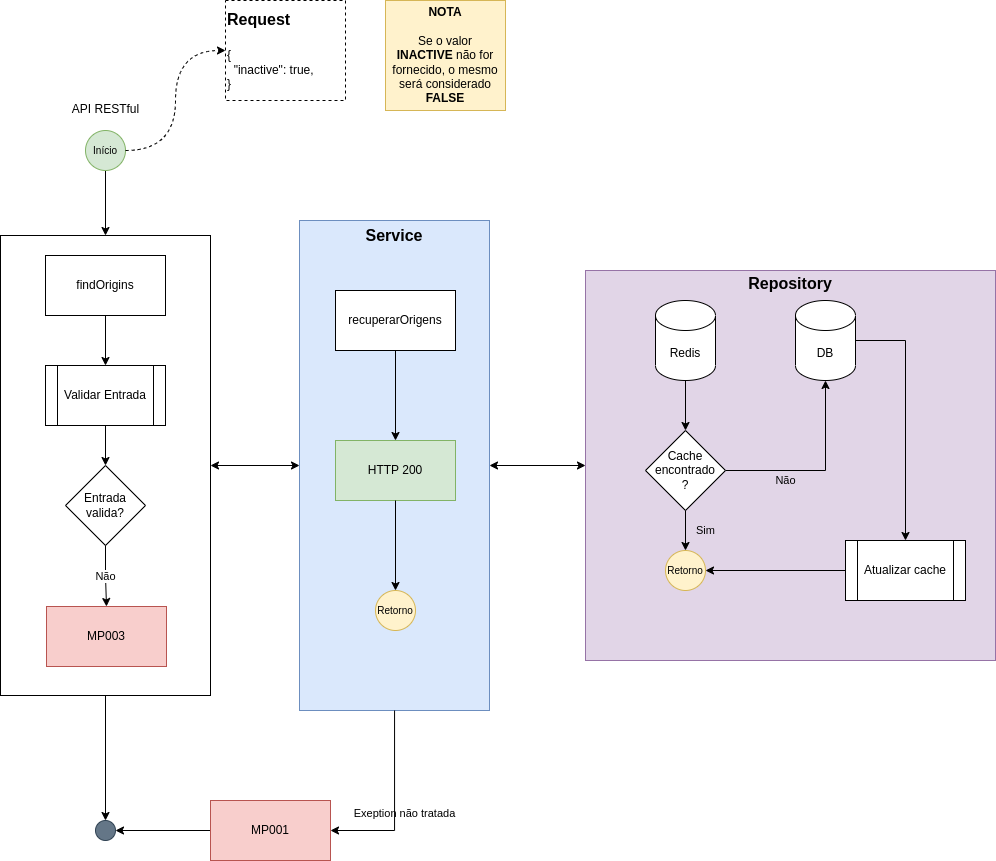

The diagram above was exported from draw.io. Its source (the exported page's mxGraphModel, read from the mxfile embedded in the PNG):
<mxGraphModel dx="1628" dy="2140" grid="1" gridSize="10" guides="1" tooltips="1" connect="1" arrows="1" fold="1" page="1" pageScale="1" pageWidth="827" pageHeight="1169" math="0" shadow="0">
  <root>
    <mxCell id="0" />
    <mxCell id="1" parent="0" />
    <mxCell id="OM5V-C9xkvONisOPvxbc-1" style="edgeStyle=orthogonalEdgeStyle;rounded=0;orthogonalLoop=1;jettySize=auto;html=1;labelBackgroundColor=none;fontSize=16;" parent="1" source="OM5V-C9xkvONisOPvxbc-38" target="OM5V-C9xkvONisOPvxbc-3" edge="1">
      <mxGeometry relative="1" as="geometry" />
    </mxCell>
    <mxCell id="OM5V-C9xkvONisOPvxbc-2" style="edgeStyle=orthogonalEdgeStyle;rounded=0;orthogonalLoop=1;jettySize=auto;html=1;entryX=0;entryY=0.5;entryDx=0;entryDy=0;labelBackgroundColor=none;fontSize=16;startArrow=classic;startFill=1;" parent="1" source="OM5V-C9xkvONisOPvxbc-21" edge="1">
      <mxGeometry relative="1" as="geometry">
        <mxPoint x="700" y="305" as="targetPoint" />
      </mxGeometry>
    </mxCell>
    <mxCell id="OM5V-C9xkvONisOPvxbc-3" value="" style="ellipse;whiteSpace=wrap;html=1;aspect=fixed;fillColor=#647687;strokeColor=#314354;fontSize=10;fontColor=#ffffff;" parent="1" vertex="1">
      <mxGeometry x="210" y="660" width="20" height="20" as="geometry" />
    </mxCell>
    <mxCell id="OM5V-C9xkvONisOPvxbc-4" value="" style="edgeStyle=orthogonalEdgeStyle;rounded=0;orthogonalLoop=1;jettySize=auto;html=1;fontSize=10;entryX=0.5;entryY=0;entryDx=0;entryDy=0;" parent="1" source="OM5V-C9xkvONisOPvxbc-5" target="OM5V-C9xkvONisOPvxbc-38" edge="1">
      <mxGeometry relative="1" as="geometry">
        <mxPoint x="220" y="60" as="targetPoint" />
      </mxGeometry>
    </mxCell>
    <mxCell id="OM5V-C9xkvONisOPvxbc-5" value="Início" style="ellipse;whiteSpace=wrap;html=1;aspect=fixed;fillColor=#d5e8d4;strokeColor=#82b366;fontSize=10;" parent="1" vertex="1">
      <mxGeometry x="200" y="-30" width="40" height="40" as="geometry" />
    </mxCell>
    <mxCell id="OM5V-C9xkvONisOPvxbc-6" style="edgeStyle=orthogonalEdgeStyle;rounded=0;orthogonalLoop=1;jettySize=auto;html=1;entryX=1;entryY=0.5;entryDx=0;entryDy=0;labelBackgroundColor=none;fontSize=16;" parent="1" source="OM5V-C9xkvONisOPvxbc-7" target="OM5V-C9xkvONisOPvxbc-3" edge="1">
      <mxGeometry relative="1" as="geometry" />
    </mxCell>
    <mxCell id="OM5V-C9xkvONisOPvxbc-7" value="MP001" style="rounded=0;whiteSpace=wrap;html=1;fillColor=#f8cecc;strokeColor=#b85450;" parent="1" vertex="1">
      <mxGeometry x="325" y="640" width="120" height="60" as="geometry" />
    </mxCell>
    <mxCell id="OM5V-C9xkvONisOPvxbc-20" value="" style="group" parent="1" connectable="0" vertex="1">
      <mxGeometry x="414" y="60" width="480" height="490" as="geometry" />
    </mxCell>
    <mxCell id="OM5V-C9xkvONisOPvxbc-21" value="&lt;b&gt;&lt;font style=&quot;font-size: 16px;&quot;&gt;Service&lt;br&gt;&lt;br&gt;&lt;br&gt;&lt;br&gt;&lt;br&gt;&lt;br&gt;&lt;br&gt;&lt;br&gt;&lt;br&gt;&lt;br&gt;&lt;br&gt;&lt;br&gt;&lt;br&gt;&lt;br&gt;&lt;br&gt;&lt;br&gt;&lt;br&gt;&lt;br&gt;&lt;br&gt;&lt;br&gt;&lt;br&gt;&lt;br&gt;&lt;br&gt;&lt;br&gt;&lt;br&gt;&lt;/font&gt;&lt;/b&gt;" style="rounded=0;whiteSpace=wrap;html=1;fillColor=#dae8fc;strokeColor=#6c8ebf;" parent="OM5V-C9xkvONisOPvxbc-20" vertex="1">
      <mxGeometry width="190" height="490" as="geometry" />
    </mxCell>
    <mxCell id="OM5V-C9xkvONisOPvxbc-25" value="recuperarOrigens" style="rounded=0;whiteSpace=wrap;html=1;" parent="OM5V-C9xkvONisOPvxbc-20" vertex="1">
      <mxGeometry x="36" y="70" width="120" height="60" as="geometry" />
    </mxCell>
    <mxCell id="OM5V-C9xkvONisOPvxbc-28" style="edgeStyle=orthogonalEdgeStyle;rounded=0;orthogonalLoop=1;jettySize=auto;html=1;labelBackgroundColor=none;fontSize=16;entryX=0.5;entryY=0;entryDx=0;entryDy=0;exitX=0.5;exitY=1;exitDx=0;exitDy=0;" parent="OM5V-C9xkvONisOPvxbc-20" source="OM5V-C9xkvONisOPvxbc-25" target="OM5V-C9xkvONisOPvxbc-31" edge="1">
      <mxGeometry relative="1" as="geometry">
        <mxPoint x="240" y="200" as="targetPoint" />
      </mxGeometry>
    </mxCell>
    <mxCell id="OM5V-C9xkvONisOPvxbc-31" value="HTTP 200" style="rounded=0;whiteSpace=wrap;html=1;fillColor=#d5e8d4;strokeColor=#82b366;" parent="OM5V-C9xkvONisOPvxbc-20" vertex="1">
      <mxGeometry x="36" y="220" width="120" height="60" as="geometry" />
    </mxCell>
    <mxCell id="OM5V-C9xkvONisOPvxbc-33" value="Retorno" style="ellipse;whiteSpace=wrap;html=1;aspect=fixed;fillColor=#fff2cc;strokeColor=#d6b656;fontSize=10;" parent="OM5V-C9xkvONisOPvxbc-20" vertex="1">
      <mxGeometry x="76" y="370" width="40" height="40" as="geometry" />
    </mxCell>
    <mxCell id="OM5V-C9xkvONisOPvxbc-35" style="edgeStyle=orthogonalEdgeStyle;rounded=0;orthogonalLoop=1;jettySize=auto;html=1;entryX=0.5;entryY=0;entryDx=0;entryDy=0;labelBackgroundColor=none;fontSize=16;exitX=0.5;exitY=1;exitDx=0;exitDy=0;" parent="OM5V-C9xkvONisOPvxbc-20" source="OM5V-C9xkvONisOPvxbc-31" target="OM5V-C9xkvONisOPvxbc-33" edge="1">
      <mxGeometry relative="1" as="geometry" />
    </mxCell>
    <mxCell id="OM5V-C9xkvONisOPvxbc-36" value="&lt;font style=&quot;font-size: 11px;&quot;&gt;Exeption não tratada&lt;/font&gt;" style="edgeStyle=orthogonalEdgeStyle;rounded=0;orthogonalLoop=1;jettySize=auto;html=1;entryX=1;entryY=0.5;entryDx=0;entryDy=0;labelBackgroundColor=none;fontSize=16;" parent="1" source="OM5V-C9xkvONisOPvxbc-21" target="OM5V-C9xkvONisOPvxbc-7" edge="1">
      <mxGeometry x="0.1" y="10" relative="1" as="geometry">
        <mxPoint as="offset" />
      </mxGeometry>
    </mxCell>
    <mxCell id="OM5V-C9xkvONisOPvxbc-37" value="" style="group" parent="1" connectable="0" vertex="1">
      <mxGeometry x="115" y="75" width="210" height="460" as="geometry" />
    </mxCell>
    <mxCell id="OM5V-C9xkvONisOPvxbc-38" value="" style="rounded=0;whiteSpace=wrap;html=1;fontSize=16;" parent="OM5V-C9xkvONisOPvxbc-37" vertex="1">
      <mxGeometry width="210" height="460" as="geometry" />
    </mxCell>
    <mxCell id="OM5V-C9xkvONisOPvxbc-39" value="findOrigins" style="rounded=0;whiteSpace=wrap;html=1;" parent="OM5V-C9xkvONisOPvxbc-37" vertex="1">
      <mxGeometry x="45" y="20" width="120" height="60" as="geometry" />
    </mxCell>
    <mxCell id="OM5V-C9xkvONisOPvxbc-40" value="Validar Entrada" style="shape=process;whiteSpace=wrap;html=1;backgroundOutline=1;" parent="OM5V-C9xkvONisOPvxbc-37" vertex="1">
      <mxGeometry x="45" y="130" width="120" height="60" as="geometry" />
    </mxCell>
    <mxCell id="OM5V-C9xkvONisOPvxbc-41" value="" style="edgeStyle=orthogonalEdgeStyle;rounded=0;orthogonalLoop=1;jettySize=auto;html=1;" parent="OM5V-C9xkvONisOPvxbc-37" source="OM5V-C9xkvONisOPvxbc-39" target="OM5V-C9xkvONisOPvxbc-40" edge="1">
      <mxGeometry relative="1" as="geometry" />
    </mxCell>
    <mxCell id="OM5V-C9xkvONisOPvxbc-42" value="Entrada&lt;br&gt;valida?" style="rhombus;whiteSpace=wrap;html=1;" parent="OM5V-C9xkvONisOPvxbc-37" vertex="1">
      <mxGeometry x="65" y="230" width="80" height="80" as="geometry" />
    </mxCell>
    <mxCell id="OM5V-C9xkvONisOPvxbc-43" value="" style="edgeStyle=orthogonalEdgeStyle;rounded=0;orthogonalLoop=1;jettySize=auto;html=1;" parent="OM5V-C9xkvONisOPvxbc-37" source="OM5V-C9xkvONisOPvxbc-40" target="OM5V-C9xkvONisOPvxbc-42" edge="1">
      <mxGeometry relative="1" as="geometry" />
    </mxCell>
    <mxCell id="OM5V-C9xkvONisOPvxbc-44" value="MP003" style="rounded=0;whiteSpace=wrap;html=1;fillColor=#f8cecc;strokeColor=#b85450;" parent="OM5V-C9xkvONisOPvxbc-37" vertex="1">
      <mxGeometry x="46" y="371" width="120" height="60" as="geometry" />
    </mxCell>
    <mxCell id="OM5V-C9xkvONisOPvxbc-45" value="Não" style="edgeStyle=orthogonalEdgeStyle;rounded=0;orthogonalLoop=1;jettySize=auto;html=1;exitX=0.5;exitY=1;exitDx=0;exitDy=0;entryX=0.5;entryY=0;entryDx=0;entryDy=0;" parent="OM5V-C9xkvONisOPvxbc-37" source="OM5V-C9xkvONisOPvxbc-42" target="OM5V-C9xkvONisOPvxbc-44" edge="1">
      <mxGeometry relative="1" as="geometry">
        <mxPoint x="35" y="560" as="targetPoint" />
      </mxGeometry>
    </mxCell>
    <mxCell id="OM5V-C9xkvONisOPvxbc-46" style="edgeStyle=orthogonalEdgeStyle;rounded=0;orthogonalLoop=1;jettySize=auto;html=1;entryX=0;entryY=0.5;entryDx=0;entryDy=0;labelBackgroundColor=none;fontSize=11;startArrow=classic;startFill=1;" parent="1" source="OM5V-C9xkvONisOPvxbc-38" target="OM5V-C9xkvONisOPvxbc-21" edge="1">
      <mxGeometry relative="1" as="geometry" />
    </mxCell>
    <mxCell id="OM5V-C9xkvONisOPvxbc-47" value="&lt;span style=&quot;font-size: 12px; font-weight: 400; text-align: left;&quot;&gt;API RESTful&lt;/span&gt;" style="text;strokeColor=none;fillColor=none;html=1;fontSize=24;fontStyle=1;verticalAlign=middle;align=center;" parent="1" vertex="1">
      <mxGeometry x="182.5" y="-70" width="75" height="30" as="geometry" />
    </mxCell>
    <mxCell id="HbJ8poldWAMBoFhnVstM-1" value="&lt;div style=&quot;&quot;&gt;&lt;b&gt;Request&lt;/b&gt;&lt;/div&gt;&lt;div&gt;&lt;br&gt;&lt;/div&gt;&lt;div style=&quot;font-size: 12px;&quot;&gt;{&lt;/div&gt;&lt;div style=&quot;font-size: 12px;&quot;&gt;&amp;nbsp;&amp;nbsp;&lt;span style=&quot;background-color: initial;&quot;&gt;&quot;inactive&quot;: true,&lt;/span&gt;&lt;/div&gt;&lt;div style=&quot;font-size: 12px;&quot;&gt;&lt;span style=&quot;background-color: initial;&quot;&gt;}&lt;/span&gt;&lt;br&gt;&lt;/div&gt;" style="rounded=0;whiteSpace=wrap;html=1;fontSize=16;labelBackgroundColor=none;align=left;dashed=1;" parent="1" vertex="1">
      <mxGeometry x="340" y="-160" width="120" height="100" as="geometry" />
    </mxCell>
    <mxCell id="HbJ8poldWAMBoFhnVstM-2" style="edgeStyle=orthogonalEdgeStyle;rounded=0;orthogonalLoop=1;jettySize=auto;html=1;entryX=0;entryY=0.5;entryDx=0;entryDy=0;dashed=1;exitX=1;exitY=0.5;exitDx=0;exitDy=0;curved=1;" parent="1" target="HbJ8poldWAMBoFhnVstM-1" edge="1">
      <mxGeometry relative="1" as="geometry">
        <mxPoint x="240" y="-10" as="sourcePoint" />
      </mxGeometry>
    </mxCell>
    <mxCell id="HbJ8poldWAMBoFhnVstM-3" value="&lt;b&gt;NOTA&lt;/b&gt;&lt;br&gt;&lt;br&gt;Se o valor &lt;b&gt;INACTIVE&amp;nbsp;&lt;/b&gt;não for fornecido, o mesmo será considerado &lt;b&gt;FALSE&lt;/b&gt;" style="rounded=0;whiteSpace=wrap;html=1;fillColor=#fff2cc;strokeColor=#d6b656;" parent="1" vertex="1">
      <mxGeometry x="500" y="-160" width="120" height="110" as="geometry" />
    </mxCell>
    <mxCell id="pOWMWyMcXx2QE99y1bb0-1" value="" style="group" connectable="0" vertex="1" parent="1">
      <mxGeometry x="700" y="110" width="410" height="390" as="geometry" />
    </mxCell>
    <mxCell id="pOWMWyMcXx2QE99y1bb0-2" value="&lt;b&gt;&lt;font style=&quot;font-size: 16px;&quot;&gt;Repository&lt;br&gt;&lt;br&gt;&lt;br&gt;&lt;br&gt;&lt;br&gt;&lt;br&gt;&lt;br&gt;&lt;br&gt;&lt;br&gt;&lt;br&gt;&lt;br&gt;&lt;br&gt;&lt;br&gt;&lt;br&gt;&lt;br&gt;&lt;br&gt;&lt;br&gt;&lt;br&gt;&lt;br&gt;&lt;br&gt;&lt;/font&gt;&lt;/b&gt;" style="rounded=0;whiteSpace=wrap;html=1;fillColor=#e1d5e7;strokeColor=#9673a6;" vertex="1" parent="pOWMWyMcXx2QE99y1bb0-1">
      <mxGeometry width="410" height="390" as="geometry" />
    </mxCell>
    <mxCell id="pOWMWyMcXx2QE99y1bb0-3" value="DB" style="shape=cylinder3;whiteSpace=wrap;html=1;boundedLbl=1;backgroundOutline=1;size=15;" vertex="1" parent="pOWMWyMcXx2QE99y1bb0-1">
      <mxGeometry x="210" y="30" width="60" height="80" as="geometry" />
    </mxCell>
    <mxCell id="pOWMWyMcXx2QE99y1bb0-4" value="Redis" style="shape=cylinder3;whiteSpace=wrap;html=1;boundedLbl=1;backgroundOutline=1;size=15;" vertex="1" parent="pOWMWyMcXx2QE99y1bb0-1">
      <mxGeometry x="70" y="30" width="60" height="80" as="geometry" />
    </mxCell>
    <mxCell id="pOWMWyMcXx2QE99y1bb0-5" value="Não" style="edgeStyle=orthogonalEdgeStyle;rounded=0;orthogonalLoop=1;jettySize=auto;html=1;labelBackgroundColor=none;" edge="1" parent="pOWMWyMcXx2QE99y1bb0-1" source="pOWMWyMcXx2QE99y1bb0-6" target="pOWMWyMcXx2QE99y1bb0-3">
      <mxGeometry x="-0.3684" y="-10" relative="1" as="geometry">
        <mxPoint as="offset" />
      </mxGeometry>
    </mxCell>
    <mxCell id="pOWMWyMcXx2QE99y1bb0-6" value="Cache encontrado&lt;br&gt;?" style="rhombus;whiteSpace=wrap;html=1;" vertex="1" parent="pOWMWyMcXx2QE99y1bb0-1">
      <mxGeometry x="60" y="160" width="80" height="80" as="geometry" />
    </mxCell>
    <mxCell id="pOWMWyMcXx2QE99y1bb0-7" value="" style="edgeStyle=orthogonalEdgeStyle;rounded=0;orthogonalLoop=1;jettySize=auto;html=1;" edge="1" parent="pOWMWyMcXx2QE99y1bb0-1" source="pOWMWyMcXx2QE99y1bb0-4" target="pOWMWyMcXx2QE99y1bb0-6">
      <mxGeometry relative="1" as="geometry" />
    </mxCell>
    <mxCell id="pOWMWyMcXx2QE99y1bb0-8" value="Atualizar cache" style="shape=process;whiteSpace=wrap;html=1;backgroundOutline=1;" vertex="1" parent="pOWMWyMcXx2QE99y1bb0-1">
      <mxGeometry x="260" y="270" width="120" height="60" as="geometry" />
    </mxCell>
    <mxCell id="pOWMWyMcXx2QE99y1bb0-9" style="edgeStyle=orthogonalEdgeStyle;rounded=0;orthogonalLoop=1;jettySize=auto;html=1;entryX=0.5;entryY=0;entryDx=0;entryDy=0;exitX=1;exitY=0.5;exitDx=0;exitDy=0;exitPerimeter=0;" edge="1" parent="pOWMWyMcXx2QE99y1bb0-1" source="pOWMWyMcXx2QE99y1bb0-3" target="pOWMWyMcXx2QE99y1bb0-8">
      <mxGeometry relative="1" as="geometry" />
    </mxCell>
    <mxCell id="pOWMWyMcXx2QE99y1bb0-10" value="Retorno" style="ellipse;whiteSpace=wrap;html=1;aspect=fixed;fillColor=#fff2cc;strokeColor=#d6b656;fontSize=10;" vertex="1" parent="pOWMWyMcXx2QE99y1bb0-1">
      <mxGeometry x="80" y="280" width="40" height="40" as="geometry" />
    </mxCell>
    <mxCell id="pOWMWyMcXx2QE99y1bb0-11" value="Sim" style="edgeStyle=orthogonalEdgeStyle;rounded=0;orthogonalLoop=1;jettySize=auto;html=1;labelBackgroundColor=none;" edge="1" parent="pOWMWyMcXx2QE99y1bb0-1" source="pOWMWyMcXx2QE99y1bb0-6" target="pOWMWyMcXx2QE99y1bb0-10">
      <mxGeometry y="20" relative="1" as="geometry">
        <mxPoint as="offset" />
      </mxGeometry>
    </mxCell>
    <mxCell id="pOWMWyMcXx2QE99y1bb0-12" style="edgeStyle=orthogonalEdgeStyle;rounded=0;orthogonalLoop=1;jettySize=auto;html=1;entryX=1;entryY=0.5;entryDx=0;entryDy=0;" edge="1" parent="pOWMWyMcXx2QE99y1bb0-1" source="pOWMWyMcXx2QE99y1bb0-8" target="pOWMWyMcXx2QE99y1bb0-10">
      <mxGeometry relative="1" as="geometry" />
    </mxCell>
  </root>
</mxGraphModel>